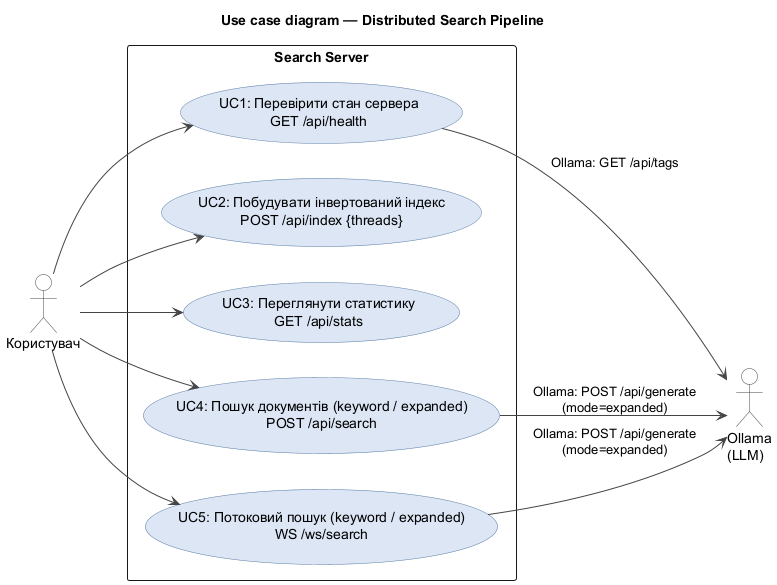

The diagram above was rendered by PlantUML. Its source (embedded in the PNG):
@startuml
title Use case diagram — Distributed Search Pipeline
left to right direction
skinparam packageStyle rectangle

skinparam usecase {
  BackgroundColor #DDE6F5
  BorderColor #5B7FA5
  ArrowColor #444444
}
skinparam actor {
  BackgroundColor #FFFFFF
  BorderColor #444444
}

actor "Користувач" as user
actor "Ollama\n(LLM)" as ollama

rectangle "Search Server" {
  usecase "UC1: Перевірити стан сервера\nGET /api/health" as UC1
  usecase "UC2: Побудувати інвертований індекс\nPOST /api/index {threads}" as UC2
  usecase "UC3: Переглянути статистику\nGET /api/stats" as UC3
  usecase "UC4: Пошук документів (keyword / expanded)\nPOST /api/search" as UC4
  usecase "UC5: Потоковий пошук (keyword / expanded)\nWS /ws/search" as UC5
}

user --> UC1
user --> UC2
user --> UC3
user --> UC4
user --> UC5

UC1 --> ollama : Ollama: GET /api/tags
UC4 --> ollama : Ollama: POST /api/generate\n(mode=expanded)
UC5 --> ollama : Ollama: POST /api/generate\n(mode=expanded)

@enduml